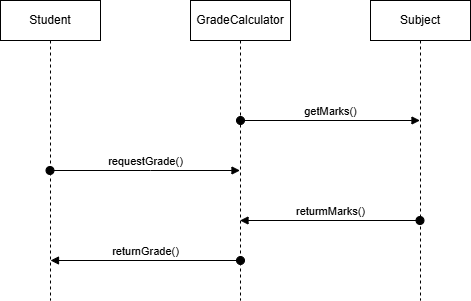

The diagram above was exported from draw.io. Its source (the exported page's mxGraphModel, read from the mxfile embedded in the PNG):
<mxGraphModel dx="786" dy="417" grid="1" gridSize="10" guides="1" tooltips="1" connect="1" arrows="1" fold="1" page="1" pageScale="1" pageWidth="850" pageHeight="1100" math="0" shadow="0">
  <root>
    <mxCell id="0" />
    <mxCell id="1" parent="0" />
    <mxCell id="D7wwNDzp-MV6RNTep0LC-1" parent="1" style="shape=umlLifeline;perimeter=lifelinePerimeter;whiteSpace=wrap;html=1;container=1;dropTarget=0;collapsible=0;recursiveResize=0;outlineConnect=0;portConstraint=eastwest;newEdgeStyle={&quot;edgeStyle&quot;:&quot;elbowEdgeStyle&quot;,&quot;elbow&quot;:&quot;vertical&quot;,&quot;curved&quot;:0,&quot;rounded&quot;:0};" value="Student" vertex="1">
      <mxGeometry height="300" width="100" x="170" y="40" as="geometry" />
    </mxCell>
    <mxCell id="D7wwNDzp-MV6RNTep0LC-2" parent="1" style="shape=umlLifeline;perimeter=lifelinePerimeter;whiteSpace=wrap;html=1;container=1;dropTarget=0;collapsible=0;recursiveResize=0;outlineConnect=0;portConstraint=eastwest;newEdgeStyle={&quot;edgeStyle&quot;:&quot;elbowEdgeStyle&quot;,&quot;elbow&quot;:&quot;vertical&quot;,&quot;curved&quot;:0,&quot;rounded&quot;:0};" value="GradeCalculator" vertex="1">
      <mxGeometry height="300" width="100" x="360" y="40" as="geometry" />
    </mxCell>
    <mxCell id="D7wwNDzp-MV6RNTep0LC-3" parent="1" style="shape=umlLifeline;perimeter=lifelinePerimeter;whiteSpace=wrap;html=1;container=1;dropTarget=0;collapsible=0;recursiveResize=0;outlineConnect=0;portConstraint=eastwest;newEdgeStyle={&quot;edgeStyle&quot;:&quot;elbowEdgeStyle&quot;,&quot;elbow&quot;:&quot;vertical&quot;,&quot;curved&quot;:0,&quot;rounded&quot;:0};" value="Subject" vertex="1">
      <mxGeometry height="300" width="100" x="540" y="40" as="geometry" />
    </mxCell>
    <mxCell id="D7wwNDzp-MV6RNTep0LC-6" edge="1" parent="1" style="html=1;verticalAlign=bottom;startArrow=oval;startFill=1;endArrow=block;startSize=8;curved=0;rounded=0;" target="D7wwNDzp-MV6RNTep0LC-3" value="getMarks()">
      <mxGeometry relative="1" width="60" as="geometry">
        <mxPoint x="410" y="160" as="sourcePoint" />
        <mxPoint x="570" y="160" as="targetPoint" />
      </mxGeometry>
    </mxCell>
    <mxCell id="D7wwNDzp-MV6RNTep0LC-7" edge="1" parent="1" source="D7wwNDzp-MV6RNTep0LC-1" style="html=1;verticalAlign=bottom;startArrow=oval;startFill=1;endArrow=block;startSize=8;curved=0;rounded=0;" target="D7wwNDzp-MV6RNTep0LC-2" value="requestGrade()">
      <mxGeometry relative="1" width="60" as="geometry">
        <Array as="points">
          <mxPoint x="320" y="210" />
        </Array>
        <mxPoint x="230" y="190" as="sourcePoint" />
        <mxPoint x="410" y="190" as="targetPoint" />
      </mxGeometry>
    </mxCell>
    <mxCell id="D7wwNDzp-MV6RNTep0LC-8" edge="1" parent="1" style="html=1;verticalAlign=bottom;startArrow=oval;startFill=1;endArrow=block;startSize=8;curved=0;rounded=0;" value="returmMarks()">
      <mxGeometry relative="1" width="60" as="geometry">
        <mxPoint x="589.5" y="260" as="sourcePoint" />
        <mxPoint x="409.5" y="260" as="targetPoint" />
      </mxGeometry>
    </mxCell>
    <mxCell id="D7wwNDzp-MV6RNTep0LC-9" edge="1" parent="1" style="html=1;verticalAlign=bottom;startArrow=oval;startFill=1;endArrow=block;startSize=8;curved=0;rounded=0;" value="returnGrade()">
      <mxGeometry relative="1" width="60" as="geometry">
        <mxPoint x="410" y="300" as="sourcePoint" />
        <mxPoint x="220" y="300" as="targetPoint" />
      </mxGeometry>
    </mxCell>
  </root>
</mxGraphModel>